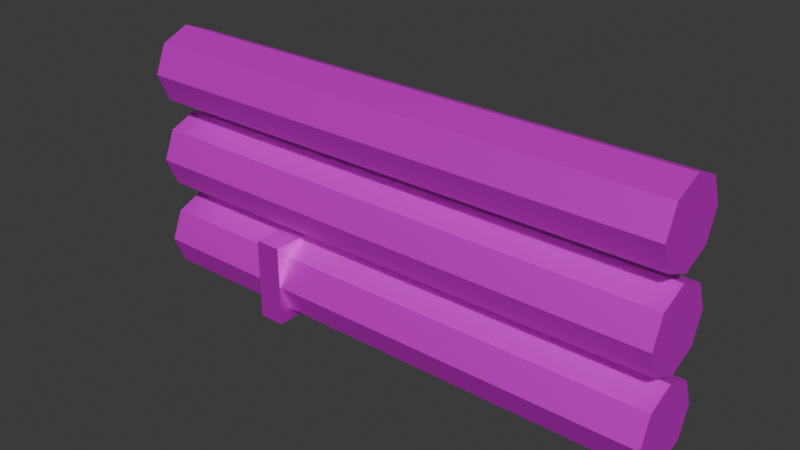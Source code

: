 # Source: Pipes1.blend  (saved by Blender 4.3.34; exported with 4.5.12 LTS)
import bpy
from mathutils import Matrix  # noqa: F401  (used for matrix-valued properties, if any)

bpy.ops.wm.read_factory_settings(use_empty=True)
scene = bpy.context.scene
scene.name = 'Scene'

# ---- collections
col_collection = bpy.data.collections.new('Collection'); scene.collection.children.link(col_collection)
col_export = bpy.data.collections.new('Export'); scene.collection.children.link(col_export)

# ---- images (referenced by path relative to the original .blend; pixels are not part of the script)
import os
ASSET_DIR = os.environ.get("B2B_ASSET_DIR", "")  # directory of the original .blend (textures are referenced by path, not embedded)
HERE = os.path.dirname(os.path.abspath(__file__))  # packed textures are extracted next to this script under _unpacked/

def load_image(name, relpath, width, height, colorspace="sRGB"):
    """Load a texture the original file referenced (path relative to the .blend, or extracted next to this script)."""
    p = next((c for c in (os.path.join(HERE, relpath), os.path.join(ASSET_DIR, relpath)) if relpath and os.path.exists(c)), "")
    if p:
        img = bpy.data.images.load(p, check_existing=True)
        img.name = name
    else:  # same state as the original file: an image datablock whose file is absent (Cycles renders it pink)
        img = bpy.data.images.new(name, width, height)
        img.source = "FILE"
        img.filepath = "//" + (relpath or name)
    img.colorspace_settings.name = colorspace
    return img
img_photoreal_metal_02_512x512_png = load_image('Photoreal_Metal_02-512x512.png', 'Photoreal_Metal_02-512x512.png', 1024, 1024, 'sRGB')
img_photoreal_metal_06_512x512_png = load_image('Photoreal_Metal_06-512x512.png', 'Photoreal_Metal_06-512x512.png', 1024, 1024, 'sRGB')

# ---- materials (node trees are filled in below, after node groups)
mat_material = bpy.data.materials.new('Material')
mat_material.alpha_threshold = 0.0
mat_material.use_transparent_shadow = False
mat_material.roughness = 0.5
mat_material.line_color = (0.0, 0.0, 0.0, 1.0)
mat_material_001 = bpy.data.materials.new('Material.001')

# ---- material node trees
mat_material.use_nodes = True; mat_material.node_tree.nodes.clear()
_N = mat_material.node_tree.nodes; _L = mat_material.node_tree.links
n0 = _N.new('ShaderNodeOutputMaterial'); n0.name = 'Material Output'; n0.location = (300, 300)
n1 = _N.new('ShaderNodeBsdfPrincipled'); n1.name = 'Principled BSDF'; n1.location = (10, 300)
n1.inputs[1].default_value = 0.6182
n1.inputs[2].default_value = 0.5691
n1.inputs[3].default_value = 1.45
n2 = _N.new('ShaderNodeTexImage'); n2.name = 'Image Texture'; n2.location = (-497, 119)
n2.image = img_photoreal_metal_02_512x512_png
_L.new(n1.outputs[0], n0.inputs[0])
_L.new(n2.outputs[0], n1.inputs[0])
n0.is_active_output = True
mat_material_001.use_nodes = True; mat_material_001.node_tree.nodes.clear()
_N = mat_material_001.node_tree.nodes; _L = mat_material_001.node_tree.links
n0 = _N.new('ShaderNodeBsdfPrincipled'); n0.name = 'Principled BSDF'; n0.location = (10, 300)
n0.inputs[1].default_value = 0.7091
n0.inputs[2].default_value = 0.5145
n1 = _N.new('ShaderNodeOutputMaterial'); n1.name = 'Material Output'; n1.location = (300, 300)
n2 = _N.new('ShaderNodeTexImage'); n2.name = 'Image Texture'; n2.location = (-450, 220)
n2.image = img_photoreal_metal_06_512x512_png
_L.new(n0.outputs[0], n1.inputs[0])
_L.new(n2.outputs[0], n0.inputs[0])
n1.is_active_output = True

# ---- world
world_world = bpy.data.worlds.new('World'); scene.world = world_world
world_world.use_nodes = True; world_world.node_tree.nodes.clear()
_N = world_world.node_tree.nodes; _L = world_world.node_tree.links
n0 = _N.new('ShaderNodeOutputWorld'); n0.name = 'World Output'; n0.location = (300, 300)
n1 = _N.new('ShaderNodeBackground'); n1.name = 'Background'; n1.location = (10, 300)
n1.inputs[0].default_value = (0.05088, 0.05088, 0.05088, 1.0)
_L.new(n1.outputs[0], n0.inputs[0])
n0.is_active_output = True
world_world.color = (0.05088, 0.05088, 0.05088)
world_world.sun_shadow_jitter_overblur = 0.0

# ---- meshes
me_cylinder = bpy.data.meshes.new('Cylinder')
me_cylinder.from_pydata([(0.0, 0.15, -1.0), (0.0, 0.15, 1.0), (0.1061, 0.1061, -1.0), (0.1061, 0.1061, 1.0), (0.15, 0.0, -1.0), (0.15, 0.0, 1.0), (0.1061, -0.1061, -1.0), (0.1061, -0.1061, 1.0), (0.0, -0.15, -1.0), (0.0, -0.15, 1.0), (-0.1061, -0.1061, -1.0), (-0.1061, -0.1061, 1.0), (-0.15, 0.0, -1.0), (-0.15, 0.0, 1.0), (-0.1061, 0.1061, -1.0), (-0.1061, 0.1061, 1.0)], [], [(0, 1, 3, 2), (2, 3, 5, 4), (4, 5, 7, 6), (6, 7, 9, 8), (8, 9, 11, 10), (10, 11, 13, 12), (3, 1, 15, 13, 11, 9, 7, 5), (12, 13, 15, 14), (14, 15, 1, 0), (0, 2, 4, 6, 8, 10, 12, 14)])
_uv = me_cylinder.uv_layers.new(name='UVMap')
_uv.uv.foreach_set('vector', [-0.157, 1.29, -0.157, -0.2905, -0.06622, -0.2905, -0.06622, 1.29, -0.06622, 1.29, -0.06622, -0.2905, -0.002052, -0.2905, -0.002052, 1.29, 0.002784, 1.29, 0.002784, -0.2905, 0.09354, -0.2905, 0.09354, 1.29, 0.09354, 1.29, 0.09354, -0.2905, 0.1577, -0.2905, 0.1577, 1.29, 0.1625, 1.29, 0.1625, -0.2905, 0.2533, -0.2905, 0.2533, 1.29, 0.2533, 1.29, 0.2533, -0.2905, 0.3175, -0.2905, 0.3175, 1.29, 0.5462, -0.07139, 0.4821, -0.1356, 0.4821, -0.2263, 0.5462, -0.2905, 0.637, -0.2905, 0.7012, -0.2263, 0.7012, -0.1356, 0.637, -0.07139, 0.3223, 1.29, 0.3223, -0.2905, 0.4131, -0.2905, 0.4131, 1.29, 0.4131, 1.29, 0.4131, -0.2905, 0.4772, -0.2905, 0.4772, 1.29, 0.4821, 0.08837, 0.4821, -0.002386, 0.5462, -0.06656, 0.637, -0.06656, 0.7012, -0.002386, 0.7012, 0.08837, 0.637, 0.1525, 0.5462, 0.1525])
me_cylinder.materials.append(mat_material)
me_cylinder.update()
me_cube_001 = bpy.data.meshes.new('Cube.001')
me_cube_001.from_pydata([(-1.0, -1.0, -1.0), (-1.0, -1.0, 1.0), (-1.0, 1.0, -1.0), (-1.0, 1.0, 1.0), (1.0, -1.0, -1.0), (1.0, -1.0, 1.0), (1.0, 1.0, -1.0), (1.0, 1.0, 1.0)], [], [(0, 1, 3, 2), (2, 3, 7, 6), (6, 7, 5, 4), (4, 5, 1, 0), (2, 6, 4, 0), (7, 3, 1, 5)])
_uv = me_cube_001.uv_layers.new(name='UVMap')
_uv.uv.foreach_set('vector', [0.375, 0.0, 0.625, 0.0, 0.625, 0.25, 0.375, 0.25, 0.375, 0.25, 0.625, 0.25, 0.625, 0.5, 0.375, 0.5, 0.375, 0.5, 0.625, 0.5, 0.625, 0.75, 0.375, 0.75, 0.375, 0.75, 0.625, 0.75, 0.625, 1.0, 0.375, 1.0, 0.125, 0.5, 0.375, 0.5, 0.375, 0.75, 0.125, 0.75, 0.625, 0.5, 0.875, 0.5, 0.875, 0.75, 0.625, 0.75])
me_cube_001.materials.append(mat_material_001)
me_cube_001.update()

# ---- objects
ob_cylinder = bpy.data.objects.new('Cylinder', me_cylinder)
ob_cube = bpy.data.objects.new('Cube', me_cube_001)

# ---- transforms, parenting, visibility, modifiers, constraints
ob_cylinder.location = (0.0, 0.0, 0.1504)
ob_cylinder.rotation_euler = (-0.0, 1.571, 0.0)
_m = ob_cylinder.modifiers.new('Array', 'ARRAY')
_m.count = 3
_m.relative_offset_displace = (-1.1, 0.0, 0.0)
ob_cube.location = (-0.4756, 0.0, 0.1518)
ob_cube.scale = (0.0492, 0.1533, 0.1533)

# ---- collection membership
col_collection.objects.link(ob_cylinder)
col_collection.objects.link(ob_cube)

# ---- scene / render settings (as saved in the file)
scene.frame_start = 1; scene.frame_end = 250; scene.frame_set(0)
scene.render.engine = 'BLENDER_EEVEE_NEXT'
bpy.context.view_layer.update()

# ---- added for rendering (the .blend has no active camera and no usable light): camera, sun
cam_auto = bpy.data.cameras.new('AutoCamera')
cam_auto.lens = 50.0
cam_auto.sensor_width = 36.0
cam_auto.clip_end = 1000.0
ob_auto_camera = bpy.data.objects.new('AutoCamera', cam_auto)
scene.collection.objects.link(ob_auto_camera)
ob_auto_camera.location = (2.07285, -2.48742, 2.13776)
ob_auto_camera.rotation_euler = (1.09748, -7.21219e-08, 0.694738)
scene.camera = ob_auto_camera
light_auto_sun = bpy.data.lights.new('AutoSun', 'SUN')
light_auto_sun.energy = 3.0
light_auto_sun.angle = 0.0523599
ob_auto_sun = bpy.data.objects.new('AutoSun', light_auto_sun)
scene.collection.objects.link(ob_auto_sun)
ob_auto_sun.rotation_euler = (0.872665, 0.174533, 0.523599)
bpy.context.view_layer.update()
